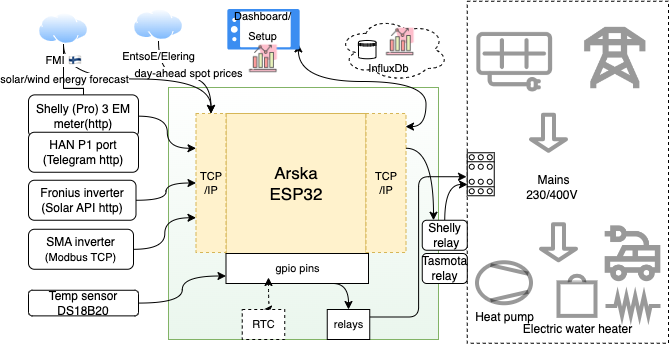

The diagram above was exported from draw.io. Its source (the exported page's mxGraphModel, read from the mxfile embedded in the PNG):
<mxGraphModel dx="851" dy="525" grid="1" gridSize="10" guides="1" tooltips="1" connect="1" arrows="1" fold="1" page="1" pageScale="1.5" pageWidth="1169" pageHeight="826" background="none" math="0" shadow="0">
  <root>
    <mxCell id="0" style=";html=1;" />
    <mxCell id="1" style=";html=1;" parent="0" />
    <mxCell id="-_l9-Z7hpYUSAPKALJax-19" value="" style="rounded=0;whiteSpace=wrap;html=1;dashed=1;" parent="1" vertex="1">
      <mxGeometry x="578.75" y="743.75" width="201.25" height="342" as="geometry" />
    </mxCell>
    <mxCell id="HwkPL71MVQzHIfUVg9FO-2" value="" style="rounded=0;whiteSpace=wrap;html=1;fontFamily=Helvetica;fontSize=11;fillColor=#EAF6ED;strokeColor=#82b366;gradientColor=#ffffff;gradientDirection=north;" parent="1" vertex="1">
      <mxGeometry x="280" y="830" width="270" height="252" as="geometry" />
    </mxCell>
    <mxCell id="l63QHis7gH4tSfxJiTtU-34" style="edgeStyle=orthogonalEdgeStyle;curved=1;orthogonalLoop=1;jettySize=auto;html=1;exitX=1;exitY=0.5;exitDx=0;exitDy=0;entryX=0;entryY=0.5;entryDx=0;entryDy=0;" parent="1" source="l63QHis7gH4tSfxJiTtU-3" target="-_l9-Z7hpYUSAPKALJax-6" edge="1">
      <mxGeometry relative="1" as="geometry">
        <mxPoint x="160" y="675" as="targetPoint" />
      </mxGeometry>
    </mxCell>
    <mxCell id="l63QHis7gH4tSfxJiTtU-3" value="Fronius inverter&lt;br&gt;(Solar API http)" style="rounded=1;whiteSpace=wrap;html=1;" parent="1" vertex="1">
      <mxGeometry x="140" y="922.75" width="107.5" height="40" as="geometry" />
    </mxCell>
    <mxCell id="l63QHis7gH4tSfxJiTtU-38" style="edgeStyle=orthogonalEdgeStyle;curved=1;orthogonalLoop=1;jettySize=auto;html=1;fontSize=17;entryX=0;entryY=0.75;entryDx=0;entryDy=0;" parent="1" source="l63QHis7gH4tSfxJiTtU-37" target="-_l9-Z7hpYUSAPKALJax-6" edge="1">
      <mxGeometry relative="1" as="geometry">
        <mxPoint x="300" y="1000" as="targetPoint" />
      </mxGeometry>
    </mxCell>
    <mxCell id="l63QHis7gH4tSfxJiTtU-37" value="SMA inverter&lt;br&gt;&lt;span style=&quot;font-size: 11px ; background-color: rgb(255 , 255 , 255)&quot;&gt;(Modbus TCP)&lt;/span&gt;" style="rounded=1;whiteSpace=wrap;html=1;" parent="1" vertex="1">
      <mxGeometry x="140" y="971.76" width="105" height="40" as="geometry" />
    </mxCell>
    <mxCell id="l63QHis7gH4tSfxJiTtU-57" style="edgeStyle=orthogonalEdgeStyle;curved=1;orthogonalLoop=1;jettySize=auto;html=1;fontSize=17;entryX=0.5;entryY=0;entryDx=0;entryDy=0;exitX=0.5;exitY=1;exitDx=0;exitDy=0;" parent="1" source="l63QHis7gH4tSfxJiTtU-61" target="-_l9-Z7hpYUSAPKALJax-6" edge="1">
      <mxGeometry relative="1" as="geometry">
        <mxPoint x="337.5" y="772.5" as="targetPoint" />
        <mxPoint x="427.5" y="652.5" as="sourcePoint" />
      </mxGeometry>
    </mxCell>
    <mxCell id="l63QHis7gH4tSfxJiTtU-58" value="day-ahead spot prices" style="edgeLabel;html=1;align=center;verticalAlign=middle;resizable=0;points=[];fontSize=11;" parent="l63QHis7gH4tSfxJiTtU-57" vertex="1" connectable="0">
      <mxGeometry x="-0.3" y="-7" relative="1" as="geometry">
        <mxPoint x="22" y="-11" as="offset" />
      </mxGeometry>
    </mxCell>
    <mxCell id="l63QHis7gH4tSfxJiTtU-59" style="edgeStyle=orthogonalEdgeStyle;curved=1;orthogonalLoop=1;jettySize=auto;html=1;fontSize=17;exitX=0.5;exitY=1;exitDx=0;exitDy=0;" parent="1" source="l63QHis7gH4tSfxJiTtU-64" target="-_l9-Z7hpYUSAPKALJax-6" edge="1">
      <mxGeometry relative="1" as="geometry">
        <mxPoint x="260" y="761.1" as="targetPoint" />
        <mxPoint x="420" y="596.1" as="sourcePoint" />
      </mxGeometry>
    </mxCell>
    <mxCell id="l63QHis7gH4tSfxJiTtU-60" value="solar/wind energy forecast" style="edgeLabel;html=1;align=center;verticalAlign=middle;resizable=0;points=[];fontSize=11;" parent="l63QHis7gH4tSfxJiTtU-59" vertex="1" connectable="0">
      <mxGeometry x="-0.3" y="-7" relative="1" as="geometry">
        <mxPoint x="-41" y="-7" as="offset" />
      </mxGeometry>
    </mxCell>
    <mxCell id="l63QHis7gH4tSfxJiTtU-61" value="EntsoE/Elering" style="aspect=fixed;perimeter=ellipsePerimeter;html=1;align=center;shadow=0;dashed=0;spacingTop=3;image;image=img/lib/active_directory/internet_cloud.svg;fontSize=11;" parent="1" vertex="1">
      <mxGeometry x="245" y="751.5" width="50" height="31.5" as="geometry" />
    </mxCell>
    <mxCell id="5MCK3nQLYf_9QOZESARQ-1" value="" style="edgeStyle=orthogonalEdgeStyle;rounded=0;orthogonalLoop=1;jettySize=auto;html=1;" edge="1" parent="1" source="l63QHis7gH4tSfxJiTtU-64" target="02UPYt2pScI0EuoW867a-1">
      <mxGeometry relative="1" as="geometry" />
    </mxCell>
    <mxCell id="5MCK3nQLYf_9QOZESARQ-2" value="" style="edgeStyle=orthogonalEdgeStyle;rounded=0;orthogonalLoop=1;jettySize=auto;html=1;" edge="1" parent="1" source="l63QHis7gH4tSfxJiTtU-64" target="02UPYt2pScI0EuoW867a-1">
      <mxGeometry relative="1" as="geometry" />
    </mxCell>
    <mxCell id="l63QHis7gH4tSfxJiTtU-64" value="FMI 🇫🇮" style="aspect=fixed;perimeter=ellipsePerimeter;html=1;align=center;shadow=0;dashed=0;spacingTop=3;image;image=img/lib/active_directory/internet_cloud.svg;fontSize=11;" parent="1" vertex="1">
      <mxGeometry x="150" y="755.35" width="50" height="31.5" as="geometry" />
    </mxCell>
    <mxCell id="HwkPL71MVQzHIfUVg9FO-14" style="edgeStyle=orthogonalEdgeStyle;curved=1;orthogonalLoop=1;jettySize=auto;html=1;exitX=0.75;exitY=1;exitDx=0;exitDy=0;startArrow=none;startFill=0;entryX=0.5;entryY=0;entryDx=0;entryDy=0;" parent="1" source="-_l9-Z7hpYUSAPKALJax-5" target="HwkPL71MVQzHIfUVg9FO-12" edge="1">
      <mxGeometry relative="1" as="geometry" />
    </mxCell>
    <mxCell id="HwkPL71MVQzHIfUVg9FO-3" value="Arska&lt;br&gt;ESP32" style="rounded=0;whiteSpace=wrap;html=1;fontSize=17;fillColor=#fff2cc;strokeColor=#d6b656;" parent="1" vertex="1">
      <mxGeometry x="337.5" y="856" width="140" height="140" as="geometry" />
    </mxCell>
    <mxCell id="HwkPL71MVQzHIfUVg9FO-4" style="edgeStyle=orthogonalEdgeStyle;curved=1;orthogonalLoop=1;jettySize=auto;html=1;exitX=1;exitY=0.5;exitDx=0;exitDy=0;startArrow=none;startFill=0;entryX=0;entryY=0.25;entryDx=0;entryDy=0;" parent="1" source="HwkPL71MVQzHIfUVg9FO-6" target="-_l9-Z7hpYUSAPKALJax-6" edge="1">
      <mxGeometry relative="1" as="geometry">
        <mxPoint x="300" y="1011" as="targetPoint" />
      </mxGeometry>
    </mxCell>
    <mxCell id="HwkPL71MVQzHIfUVg9FO-8" style="edgeStyle=orthogonalEdgeStyle;orthogonalLoop=1;jettySize=auto;html=1;exitX=1;exitY=0.5;exitDx=0;exitDy=0;curved=1;startArrow=none;startFill=0;entryX=0;entryY=0.75;entryDx=0;entryDy=0;" parent="1" source="HwkPL71MVQzHIfUVg9FO-7" target="-_l9-Z7hpYUSAPKALJax-5" edge="1">
      <mxGeometry relative="1" as="geometry">
        <mxPoint x="270" y="1046" as="targetPoint" />
      </mxGeometry>
    </mxCell>
    <mxCell id="HwkPL71MVQzHIfUVg9FO-6" value="Shelly (Pro) 3 EM meter(http)" style="rounded=1;whiteSpace=wrap;html=1;" parent="1" vertex="1">
      <mxGeometry x="140" y="837.37" width="110" height="42.63" as="geometry" />
    </mxCell>
    <mxCell id="HwkPL71MVQzHIfUVg9FO-7" value="Temp sensor&lt;br&gt;DS18B20" style="rounded=1;whiteSpace=wrap;html=1;" parent="1" vertex="1">
      <mxGeometry x="140" y="1032.76" width="110" height="25.62" as="geometry" />
    </mxCell>
    <mxCell id="HwkPL71MVQzHIfUVg9FO-23" style="edgeStyle=orthogonalEdgeStyle;orthogonalLoop=1;jettySize=auto;html=1;exitX=1;exitY=0.25;exitDx=0;exitDy=0;startArrow=none;startFill=0;entryX=-0.028;entryY=0.558;entryDx=0;entryDy=0;entryPerimeter=0;rounded=1;" parent="1" source="HwkPL71MVQzHIfUVg9FO-12" target="-_l9-Z7hpYUSAPKALJax-14" edge="1">
      <mxGeometry relative="1" as="geometry">
        <mxPoint x="615" y="985" as="targetPoint" />
      </mxGeometry>
    </mxCell>
    <mxCell id="HwkPL71MVQzHIfUVg9FO-12" value="relays" style="rounded=0;whiteSpace=wrap;html=1;fontFamily=Helvetica;fontSize=11;fontColor=#080808;fillColor=default;" parent="1" vertex="1">
      <mxGeometry x="438.75" y="1052" width="42.5" height="30" as="geometry" />
    </mxCell>
    <mxCell id="HwkPL71MVQzHIfUVg9FO-31" style="edgeStyle=orthogonalEdgeStyle;curved=1;orthogonalLoop=1;jettySize=auto;html=1;entryX=0.863;entryY=0.018;entryDx=0;entryDy=0;entryPerimeter=0;startArrow=classic;startFill=1;exitX=0.988;exitY=0.094;exitDx=0;exitDy=0;exitPerimeter=0;" parent="1" source="-_l9-Z7hpYUSAPKALJax-8" target="HwkPL71MVQzHIfUVg9FO-29" edge="1">
      <mxGeometry relative="1" as="geometry">
        <mxPoint x="505" y="883.25" as="sourcePoint" />
      </mxGeometry>
    </mxCell>
    <mxCell id="HwkPL71MVQzHIfUVg9FO-29" value="" style="sketch=0;html=1;aspect=fixed;strokeColor=none;shadow=0;align=center;verticalAlign=top;fillColor=#3B8DF1;shape=mxgraph.gcp2.phone_android;direction=south;" parent="1" vertex="1">
      <mxGeometry x="338.84" y="751.5" width="72.32" height="40.5" as="geometry" />
    </mxCell>
    <mxCell id="HwkPL71MVQzHIfUVg9FO-30" value="&lt;font style=&quot;font-size: 11px;&quot;&gt;Dashboard/&lt;br&gt;Setup&lt;/font&gt;" style="text;html=1;align=center;verticalAlign=middle;resizable=0;points=[];autosize=1;strokeColor=none;fillColor=none;fontSize=16;" parent="1" vertex="1">
      <mxGeometry x="333.8400000000001" y="743.25" width="80" height="50" as="geometry" />
    </mxCell>
    <mxCell id="-_l9-Z7hpYUSAPKALJax-3" style="edgeStyle=orthogonalEdgeStyle;rounded=0;orthogonalLoop=1;jettySize=auto;html=1;exitX=0.5;exitY=1;exitDx=0;exitDy=0;" parent="1" source="l63QHis7gH4tSfxJiTtU-37" target="l63QHis7gH4tSfxJiTtU-37" edge="1">
      <mxGeometry relative="1" as="geometry" />
    </mxCell>
    <mxCell id="-_l9-Z7hpYUSAPKALJax-5" value="gpio pins" style="rounded=0;whiteSpace=wrap;html=1;fontFamily=Helvetica;fontSize=11;fontColor=#080808;fillColor=default;" parent="1" vertex="1">
      <mxGeometry x="337.5" y="996" width="142.5" height="30" as="geometry" />
    </mxCell>
    <mxCell id="-_l9-Z7hpYUSAPKALJax-6" value="TCP&lt;br&gt;/IP" style="rounded=0;whiteSpace=wrap;html=1;dashed=1;fontSize=11;fillColor=#fff2cc;strokeColor=#d6b656;" parent="1" vertex="1">
      <mxGeometry x="307.5" y="856" width="30" height="139" as="geometry" />
    </mxCell>
    <mxCell id="-_l9-Z7hpYUSAPKALJax-8" value="TCP&lt;br&gt;/IP" style="rounded=0;whiteSpace=wrap;html=1;dashed=1;fontSize=11;fillColor=#fff2cc;strokeColor=#d6b656;" parent="1" vertex="1">
      <mxGeometry x="477.5" y="856" width="40" height="139" as="geometry" />
    </mxCell>
    <mxCell id="-_l9-Z7hpYUSAPKALJax-9" style="edgeStyle=orthogonalEdgeStyle;rounded=0;orthogonalLoop=1;jettySize=auto;html=1;exitX=0.5;exitY=1;exitDx=0;exitDy=0;" parent="1" source="-_l9-Z7hpYUSAPKALJax-8" target="-_l9-Z7hpYUSAPKALJax-8" edge="1">
      <mxGeometry relative="1" as="geometry" />
    </mxCell>
    <mxCell id="-_l9-Z7hpYUSAPKALJax-11" style="edgeStyle=orthogonalEdgeStyle;orthogonalLoop=1;jettySize=auto;html=1;endArrow=none;endFill=0;startArrow=classic;startFill=1;curved=1;entryX=1;entryY=0.25;entryDx=0;entryDy=0;exitX=0.25;exitY=0;exitDx=0;exitDy=0;" parent="1" source="-_l9-Z7hpYUSAPKALJax-10" target="-_l9-Z7hpYUSAPKALJax-8" edge="1">
      <mxGeometry relative="1" as="geometry" />
    </mxCell>
    <mxCell id="-_l9-Z7hpYUSAPKALJax-36" style="edgeStyle=orthogonalEdgeStyle;orthogonalLoop=1;jettySize=auto;html=1;exitX=0.5;exitY=0;exitDx=0;exitDy=0;entryX=0.009;entryY=0.738;entryDx=0;entryDy=0;entryPerimeter=0;startArrow=none;startFill=0;endArrow=classic;endFill=1;curved=1;" parent="1" source="-_l9-Z7hpYUSAPKALJax-10" target="-_l9-Z7hpYUSAPKALJax-14" edge="1">
      <mxGeometry relative="1" as="geometry" />
    </mxCell>
    <mxCell id="-_l9-Z7hpYUSAPKALJax-10" value="Shelly&lt;br&gt;&amp;nbsp;relay" style="rounded=1;whiteSpace=wrap;html=1;" parent="1" vertex="1">
      <mxGeometry x="533.75" y="962.75" width="45" height="30" as="geometry" />
    </mxCell>
    <mxCell id="-_l9-Z7hpYUSAPKALJax-13" style="edgeStyle=orthogonalEdgeStyle;orthogonalLoop=1;jettySize=auto;html=1;exitX=0.5;exitY=0;exitDx=0;exitDy=0;curved=1;startArrow=classic;startFill=1;dashed=1;" parent="1" source="-_l9-Z7hpYUSAPKALJax-12" edge="1">
      <mxGeometry relative="1" as="geometry">
        <mxPoint x="380" y="1020" as="targetPoint" />
      </mxGeometry>
    </mxCell>
    <mxCell id="-_l9-Z7hpYUSAPKALJax-12" value="RTC" style="rounded=0;whiteSpace=wrap;html=1;fontFamily=Helvetica;fontSize=11;fontColor=#080808;fillColor=default;dashed=1;" parent="1" vertex="1">
      <mxGeometry x="353.75" y="1052" width="42.5" height="30" as="geometry" />
    </mxCell>
    <mxCell id="-_l9-Z7hpYUSAPKALJax-14" value="" style="verticalLabelPosition=bottom;dashed=0;shadow=0;html=1;align=center;verticalAlign=top;shape=mxgraph.cabinets.contactor_1_32a;" parent="1" vertex="1">
      <mxGeometry x="578.75" y="895.25" width="27" height="43" as="geometry" />
    </mxCell>
    <mxCell id="-_l9-Z7hpYUSAPKALJax-20" value="Mains 230/400V&amp;nbsp;" style="text;html=1;strokeColor=none;fillColor=none;align=center;verticalAlign=middle;whiteSpace=wrap;rounded=0;dashed=1;" parent="1" vertex="1">
      <mxGeometry x="619.75" y="914.75" width="91.25" height="30" as="geometry" />
    </mxCell>
    <mxCell id="-_l9-Z7hpYUSAPKALJax-21" value="Electric water heater" style="verticalLabelPosition=bottom;outlineConnect=0;align=center;html=1;verticalAlign=top;shape=mxgraph.pid.misc.boiler_(dome);strokeWidth=4;opacity=40;" parent="1" vertex="1">
      <mxGeometry x="670" y="1018.13" width="37" height="40.25" as="geometry" />
    </mxCell>
    <mxCell id="-_l9-Z7hpYUSAPKALJax-32" value="" style="shape=image;html=1;verticalAlign=top;verticalLabelPosition=bottom;labelBackgroundColor=#ffffff;imageAspect=0;aspect=fixed;image=https://cdn0.iconfinder.com/data/icons/green-world/80/Green_World-18-128.png;dashed=1;opacity=40;" parent="1" vertex="1">
      <mxGeometry x="585.25" y="763.75" width="82" height="82" as="geometry" />
    </mxCell>
    <mxCell id="-_l9-Z7hpYUSAPKALJax-35" value="" style="shape=image;html=1;verticalAlign=top;verticalLabelPosition=bottom;labelBackgroundColor=#ffffff;imageAspect=0;aspect=fixed;image=https://cdn1.iconfinder.com/data/icons/science-technology-outline-24-px/24/electric_car_eco_car_electric_automobile_electric_powered_car_electric_vehicle-128.png;dashed=1;sketch=0;opacity=40;" parent="1" vertex="1">
      <mxGeometry x="711" y="962.75" width="67" height="67" as="geometry" />
    </mxCell>
    <mxCell id="-_l9-Z7hpYUSAPKALJax-37" value="" style="shape=image;html=1;verticalAlign=top;verticalLabelPosition=bottom;labelBackgroundColor=#ffffff;imageAspect=0;aspect=fixed;image=https://cdn3.iconfinder.com/data/icons/energy-and-power-glyph-24-px/24/Electricity_pole_electricity_pylon_power_mast_transmission_pole_utility_pylon-128.png;dashed=1;imageBackground=default;opacity=40;" parent="1" vertex="1">
      <mxGeometry x="690" y="763.75" width="73.62" height="73.62" as="geometry" />
    </mxCell>
    <mxCell id="-_l9-Z7hpYUSAPKALJax-41" value="" style="shape=flexArrow;endArrow=classic;html=1;rounded=1;strokeWidth=4;width=8;endSize=2.5;opacity=40;" parent="1" edge="1">
      <mxGeometry width="50" height="50" relative="1" as="geometry">
        <mxPoint x="660" y="855.25" as="sourcePoint" />
        <mxPoint x="660" y="895.25" as="targetPoint" />
      </mxGeometry>
    </mxCell>
    <mxCell id="-_l9-Z7hpYUSAPKALJax-42" value="" style="shape=flexArrow;endArrow=classic;html=1;rounded=1;strokeWidth=4;width=8;endSize=2.5;opacity=40;" parent="1" edge="1">
      <mxGeometry width="50" height="50" relative="1" as="geometry">
        <mxPoint x="670" y="964.7500000000001" as="sourcePoint" />
        <mxPoint x="670" y="1004.7500000000001" as="targetPoint" />
      </mxGeometry>
    </mxCell>
    <mxCell id="-_l9-Z7hpYUSAPKALJax-45" value="Heat pump" style="shape=mxgraph.pid.compressors_-_iso.compressor,_vacuum_pump;html=1;pointerEvents=1;align=center;verticalLabelPosition=bottom;verticalAlign=top;dashed=0;sketch=0;strokeWidth=4;opacity=40;" parent="1" vertex="1">
      <mxGeometry x="588.5" y="1004.75" width="54" height="41" as="geometry" />
    </mxCell>
    <mxCell id="-_l9-Z7hpYUSAPKALJax-47" value="" style="pointerEvents=1;verticalLabelPosition=bottom;shadow=0;dashed=0;align=center;html=1;verticalAlign=top;shape=mxgraph.electrical.resistors.resistor_2;sketch=0;strokeWidth=4;opacity=40;" parent="1" vertex="1">
      <mxGeometry x="717" y="1038.38" width="55" height="20" as="geometry" />
    </mxCell>
    <mxCell id="MNQGbfcvKbzWbPr8e5y9-2" value="" style="ellipse;shape=cloud;whiteSpace=wrap;html=1;dashed=1;" parent="1" vertex="1">
      <mxGeometry x="450" y="760" width="110" height="63.75" as="geometry" />
    </mxCell>
    <mxCell id="MNQGbfcvKbzWbPr8e5y9-3" value="" style="shape=image;html=1;verticalAlign=top;verticalLabelPosition=bottom;labelBackgroundColor=#ffffff;imageAspect=0;aspect=fixed;image=https://cdn0.iconfinder.com/data/icons/business-startup-10/50/18-128.png" parent="1" vertex="1">
      <mxGeometry x="497.5" y="770" width="28.75" height="28.75" as="geometry" />
    </mxCell>
    <mxCell id="MNQGbfcvKbzWbPr8e5y9-4" value="" style="shape=datastore;whiteSpace=wrap;html=1;" parent="1" vertex="1">
      <mxGeometry x="470" y="783" width="17.5" height="18.25" as="geometry" />
    </mxCell>
    <mxCell id="MNQGbfcvKbzWbPr8e5y9-5" value="InfluxDb" style="text;html=1;align=center;verticalAlign=middle;resizable=0;points=[];autosize=1;strokeColor=none;fillColor=none;fontSize=11;" parent="1" vertex="1">
      <mxGeometry x="470" y="801.25" width="60" height="20" as="geometry" />
    </mxCell>
    <mxCell id="02UPYt2pScI0EuoW867a-1" value="HAN P1 port&lt;br&gt;(Telegram http)" style="rounded=1;whiteSpace=wrap;html=1;" parent="1" vertex="1">
      <mxGeometry x="140" y="874.75" width="110" height="40" as="geometry" />
    </mxCell>
    <mxCell id="5MCK3nQLYf_9QOZESARQ-3" value="Tasmota relay" style="rounded=1;whiteSpace=wrap;html=1;" vertex="1" parent="1">
      <mxGeometry x="533.75" y="996" width="45" height="30" as="geometry" />
    </mxCell>
    <mxCell id="5MCK3nQLYf_9QOZESARQ-4" value="" style="shape=image;html=1;verticalAlign=top;verticalLabelPosition=bottom;labelBackgroundColor=#ffffff;imageAspect=0;aspect=fixed;image=https://cdn0.iconfinder.com/data/icons/business-startup-10/50/18-128.png" vertex="1" parent="1">
      <mxGeometry x="360.63" y="786.85" width="28.75" height="28.75" as="geometry" />
    </mxCell>
  </root>
</mxGraphModel>